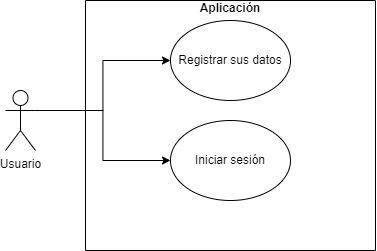

The diagram above was exported from draw.io. Its source (the exported page's mxGraphModel, read from the mxfile embedded in the PNG):
<mxGraphModel dx="1257" dy="700" grid="1" gridSize="10" guides="1" tooltips="1" connect="1" arrows="1" fold="1" page="1" pageScale="1" pageWidth="827" pageHeight="1169" math="0" shadow="0">
  <root>
    <mxCell id="0" />
    <mxCell id="1" parent="0" />
    <mxCell id="MOq41elK-G89YdS6ohLP-9" style="edgeStyle=orthogonalEdgeStyle;rounded=0;orthogonalLoop=1;jettySize=auto;html=1;exitX=1;exitY=0.3333333333333333;exitDx=0;exitDy=0;exitPerimeter=0;entryX=0;entryY=0.5;entryDx=0;entryDy=0;" edge="1" parent="1" source="MOq41elK-G89YdS6ohLP-1" target="MOq41elK-G89YdS6ohLP-4">
      <mxGeometry relative="1" as="geometry" />
    </mxCell>
    <mxCell id="MOq41elK-G89YdS6ohLP-10" style="edgeStyle=orthogonalEdgeStyle;rounded=0;orthogonalLoop=1;jettySize=auto;html=1;exitX=1;exitY=0.3333333333333333;exitDx=0;exitDy=0;exitPerimeter=0;entryX=0;entryY=0.5;entryDx=0;entryDy=0;" edge="1" parent="1" source="MOq41elK-G89YdS6ohLP-1" target="MOq41elK-G89YdS6ohLP-5">
      <mxGeometry relative="1" as="geometry" />
    </mxCell>
    <mxCell id="MOq41elK-G89YdS6ohLP-1" value="Usuario" style="shape=umlActor;verticalLabelPosition=bottom;verticalAlign=top;html=1;outlineConnect=0;" vertex="1" parent="1">
      <mxGeometry x="180" y="380" width="30" height="60" as="geometry" />
    </mxCell>
    <mxCell id="MOq41elK-G89YdS6ohLP-2" value="&#10;&#10;Aplicación&#10;" style="swimlane;startSize=0;" vertex="1" parent="1">
      <mxGeometry x="260" y="290" width="290" height="250" as="geometry" />
    </mxCell>
    <mxCell id="MOq41elK-G89YdS6ohLP-4" value="Registrar sus datos" style="ellipse;whiteSpace=wrap;html=1;" vertex="1" parent="MOq41elK-G89YdS6ohLP-2">
      <mxGeometry x="85" y="20" width="120" height="80" as="geometry" />
    </mxCell>
    <mxCell id="MOq41elK-G89YdS6ohLP-5" value="Iniciar sesión" style="ellipse;whiteSpace=wrap;html=1;" vertex="1" parent="MOq41elK-G89YdS6ohLP-2">
      <mxGeometry x="85" y="120" width="120" height="80" as="geometry" />
    </mxCell>
  </root>
</mxGraphModel>